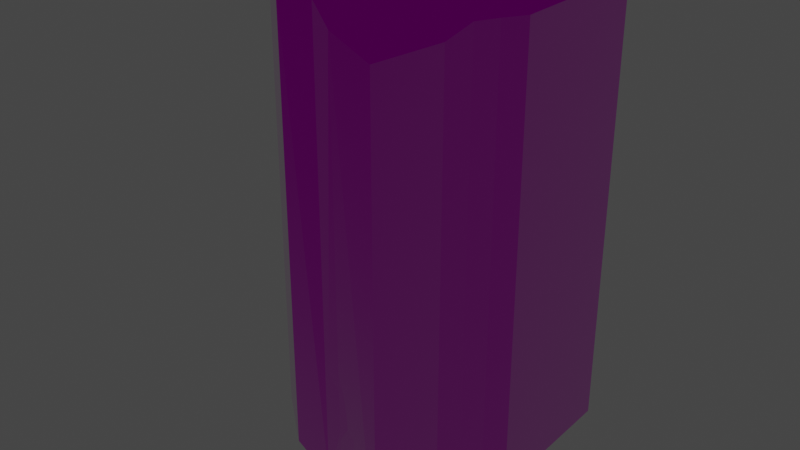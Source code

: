# Source: TrapFloorS03.blend  (saved by Blender 3.1.7; exported with 4.5.12 LTS)
import bpy
from mathutils import Matrix  # noqa: F401  (used for matrix-valued properties, if any)

bpy.ops.wm.read_factory_settings(use_empty=True)
scene = bpy.context.scene
scene.name = 'Scene'

# ---- images (referenced by path relative to the original .blend; pixels are not part of the script)
import os
ASSET_DIR = os.environ.get("B2B_ASSET_DIR", "")  # directory of the original .blend (textures are referenced by path, not embedded)
HERE = os.path.dirname(os.path.abspath(__file__))  # packed textures are extracted next to this script under _unpacked/

def load_image(name, relpath, width, height, colorspace="sRGB"):
    """Load a texture the original file referenced (path relative to the .blend, or extracted next to this script)."""
    p = next((c for c in (os.path.join(HERE, relpath), os.path.join(ASSET_DIR, relpath)) if relpath and os.path.exists(c)), "")
    if p:
        img = bpy.data.images.load(p, check_existing=True)
        img.name = name
    else:  # same state as the original file: an image datablock whose file is absent (Cycles renders it pink)
        img = bpy.data.images.new(name, width, height)
        img.source = "FILE"
        img.filepath = "//" + (relpath or name)
    img.colorspace_settings.name = colorspace
    return img
img_t_env_nature_volcanicrock_01_bc_dds = load_image('T_ENV_NATURE_VolcanicRock_01_BC.dds', 'T_ENV_NATURE_VolcanicRock_01_BC.dds', 1024, 1024, 'sRGB')
img_t_env_nature_rockwall_01_n_dds = load_image('T_ENV_NATURE_RockWall_01_N.dds', 'T_ENV_NATURE_RockWall_01_N.dds', 1024, 1024, 'Non-Color')
img_t_env_nature_rockwall_01_mrad_dds = load_image('T_ENV_NATURE_RockWall_01_MRAD.dds', 'T_ENV_NATURE_RockWall_01_MRAD.dds', 1024, 1024, 'sRGB')

# ---- materials (node trees are filled in below, after node groups)
mat_mi_env_nature_cave_cavefloor_paintable = bpy.data.materials.new('MI_ENV_NATURE_Cave_CaveFloor_Paintable')
mat_mi_env_nature_cave_cavefloor_paintable.use_transparent_shadow = False

# ---- material node trees
mat_mi_env_nature_cave_cavefloor_paintable.use_nodes = True; mat_mi_env_nature_cave_cavefloor_paintable.node_tree.nodes.clear()
_N = mat_mi_env_nature_cave_cavefloor_paintable.node_tree.nodes; _L = mat_mi_env_nature_cave_cavefloor_paintable.node_tree.links
n0 = _N.new('ShaderNodeBsdfPrincipled'); n0.name = 'Principled BSDF'; n0.location = (10, 300)
n0.distribution = 'GGX'
n0.subsurface_method = 'RANDOM_WALK_SKIN'
n0.inputs[3].default_value = 1.45
n0.inputs[27].default_value = (0.0, 0.0, 0.0, 1.0)
n0.inputs[28].default_value = 1.0
n1 = _N.new('ShaderNodeOutputMaterial'); n1.name = 'Material Output'; n1.location = (300, 300)
n2 = _N.new('ShaderNodeTexImage'); n2.name = 'Image Texture'; n2.location = (-280, 280)
n2.image = img_t_env_nature_volcanicrock_01_bc_dds
n3 = _N.new('ShaderNodeSeparateColor'); n3.name = 'Separate RGB'; n3.location = (-282, -38)
n4 = _N.new('ShaderNodeNormalMap'); n4.name = 'Normal Map'; n4.location = (-297, -192)
n5 = _N.new('ShaderNodeTexImage'); n5.name = 'Image Texture.002'; n5.location = (-647, -152)
n5.image = img_t_env_nature_rockwall_01_n_dds
n6 = _N.new('ShaderNodeTexImage'); n6.name = 'Image Texture.001'; n6.location = (-681, 144)
n6.image = img_t_env_nature_rockwall_01_mrad_dds
_L.new(n0.outputs[0], n1.inputs[0])
_L.new(n2.outputs[0], n0.inputs[0])
_L.new(n3.outputs[0], n0.inputs[1])
_L.new(n3.outputs[1], n0.inputs[2])
_L.new(n4.outputs[0], n0.inputs[5])
_L.new(n5.outputs[0], n4.inputs[1])
_L.new(n6.outputs[0], n3.inputs[0])
n1.is_active_output = True

# ---- world
world_world = bpy.data.worlds.new('World'); scene.world = world_world
world_world.use_nodes = True; world_world.node_tree.nodes.clear()
_N = world_world.node_tree.nodes; _L = world_world.node_tree.links
n0 = _N.new('ShaderNodeOutputWorld'); n0.name = 'World Output'; n0.location = (300, 300)
n1 = _N.new('ShaderNodeBackground'); n1.name = 'Background'; n1.location = (10, 300)
n1.inputs[0].default_value = (0.05088, 0.05088, 0.05088, 1.0)
_L.new(n1.outputs[0], n0.inputs[0])
n0.is_active_output = True
world_world.color = (0.05088, 0.05088, 0.05088)
world_world.use_sun_shadow = False
world_world.sun_shadow_jitter_overblur = 0.0

# ---- meshes
me_sm_env_nature_cave_floor_trap_02_md = bpy.data.meshes.new('SM_ENV_NATURE_Cave_Floor_Trap_02.md')
me_sm_env_nature_cave_floor_trap_02_md.from_pydata([(-0.17, -0.3442, 0.9388), (-0.3842, -0.167, -0.8345), (-0.17, -0.3442, -0.8345), (-0.3842, -0.167, 0.9645), (-0.2865, 0.23, 0.9477), (-0.2865, 0.23, -0.8345), (-0.3012, 0.108, -0.8345), (-0.3012, 0.108, 0.9477), (-0.3358, -0.06246, -0.8345), (-0.3358, -0.06246, 0.9616), (-0.3842, -0.167, -0.8345), (-0.3842, -0.167, 0.9645), (0.5072, -0.6692, 0.919), (0.5072, -0.6692, -0.8345), (0.5466, -0.4023, -0.8345), (0.5466, -0.4023, 0.922), (0.5422, -0.2641, -0.8345), (0.5422, -0.2641, 0.9474), (0.5585, -0.1536, 0.9358), (0.5585, -0.1536, -0.8345), (0.5972, -0.06, 0.9306), (0.5972, -0.06, -0.8345), (0.5925, 0.219, 0.9306), (0.5918, 0.2644, -0.8345), (0.5872, 0.5372, 0.9217), (0.5872, 0.5372, -0.8345), (0.5872, 0.5372, 0.9217), (0.5872, 0.5372, -0.8345), (0.3386, 0.4872, -0.8345), (0.3386, 0.4872, 0.9217), (0.1262, 0.4831, -0.8345), (0.1262, 0.4831, 0.9247), (-0.1072, 0.5172, -0.8345), (-0.1072, 0.5172, 0.9504), (-0.3842, -0.167, 0.9645), (-0.17, -0.3442, 0.9388), (-0.3194, -0.1523, 0.985), (-0.1437, -0.2977, 1.0), (0.06851, -0.428, 0.9645), (0.08866, -0.3794, 0.985), (0.2093, -0.4373, 0.9765), (0.1848, -0.4838, 0.9049), (0.4665, -0.5851, 0.985), (0.5072, -0.6692, 0.919), (0.5072, -0.6692, 0.919), (0.5466, -0.4023, 0.922), (0.4665, -0.5851, 0.985), (0.4939, -0.3992, 1.0), (0.5422, -0.2641, 0.9474), (0.4895, -0.2611, 0.9915), (0.5585, -0.1536, 0.9358), (0.5075, -0.1396, 0.985), (0.5444, -0.05, 0.9915), (0.5972, -0.06, 0.9306), (0.5925, 0.219, 0.9306), (0.54, 0.2136, 0.985), (0.5357, 0.4732, 0.985), (0.5872, 0.5372, 0.9217), (0.5872, 0.5372, 0.9217), (0.3386, 0.4872, 0.9217), (0.5357, 0.4732, 0.985), (0.3443, 0.4347, 0.985), (0.1262, 0.4831, 0.9247), (0.1228, 0.4305, 1.0), (-0.07324, 0.4591, 0.9915), (-0.1072, 0.5172, 0.9504), (-0.1072, 0.5172, 0.9504), (-0.1448, 0.4197, 0.9388), (-0.07324, 0.4591, 0.9915), (-0.09721, 0.3969, 0.9765), (-0.2025, 0.3203, 0.9616), (-0.16, 0.2888, 1.0), (-0.2363, 0.2067, 0.9915), (-0.2865, 0.23, 0.9477), (-0.3012, 0.108, 0.9477), (-0.2492, 0.09959, 1.0), (-0.3358, -0.06246, 0.9616), (-0.2855, -0.07896, 0.9765), (-0.3194, -0.1523, 0.985), (-0.3842, -0.167, 0.9645), (0.06851, -0.428, -0.8345), (0.06851, -0.428, 0.9645), (0.1848, -0.4838, 0.9049), (0.1848, -0.4838, -0.8345), (0.5072, -0.6692, -0.8345), (0.5072, -0.6692, 0.919), (-0.1072, 0.5172, -0.8345), (-0.1448, 0.4197, 0.9388), (-0.1072, 0.5172, 0.9504), (-0.1448, 0.4197, -0.8345), (-0.2025, 0.3203, -0.8345), (-0.2025, 0.3203, 0.9616), (-0.2865, 0.23, 0.9477), (-0.2865, 0.23, -0.8345), (-0.1437, -0.2977, 1.0), (-0.2855, -0.07896, 0.9765), (-0.3194, -0.1523, 0.985), (-0.01484, -0.1013, 1.0), (-0.2492, 0.09959, 1.0), (0.08866, -0.3794, 0.985), (-0.0009714, 0.0884, 0.9765), (-0.2363, 0.2067, 0.9915), (-0.16, 0.2888, 1.0), (0.347, -0.2153, 0.9915), (0.2093, -0.4373, 0.9765), (0.3102, -0.06765, 0.985), (0.4665, -0.5851, 0.985), (0.4939, -0.3992, 1.0), (0.4895, -0.2611, 0.9915), (0.5075, -0.1396, 0.985), (0.06027, 0.1885, 1.0), (-0.09721, 0.3969, 0.9765), (0.3791, 0.03742, 0.985), (0.5444, -0.05, 0.9915), (0.54, 0.2136, 0.985), (0.1203, 0.2865, 0.9915), (-0.07324, 0.4591, 0.9915), (0.1228, 0.4305, 1.0), (0.3313, 0.3026, 0.9765), (0.5357, 0.4732, 0.985), (0.3443, 0.4347, 0.985)], [], [(0, 1, 2), (1, 0, 3), (4, 5, 6), (6, 7, 4), (7, 6, 8), (8, 9, 7), (9, 8, 10), (10, 11, 9), (12, 13, 14), (14, 15, 12), (15, 14, 16), (16, 17, 15), (16, 18, 17), (18, 16, 19), (19, 20, 18), (20, 19, 21), (21, 22, 20), (22, 21, 23), (23, 24, 22), (24, 23, 25), (26, 27, 28), (28, 29, 26), (29, 28, 30), (30, 31, 29), (31, 30, 32), (32, 33, 31), (34, 35, 36), (36, 35, 37), (37, 35, 38), (39, 37, 38), (38, 40, 39), (40, 38, 41), (41, 42, 40), (42, 41, 43), (44, 45, 46), (47, 46, 45), (45, 48, 47), (49, 47, 48), (50, 49, 48), (51, 49, 50), (50, 52, 51), (52, 50, 53), (53, 54, 52), (55, 52, 54), (54, 56, 55), (56, 54, 57), (58, 59, 60), (61, 60, 59), (59, 62, 61), (63, 61, 62), (62, 64, 63), (64, 62, 65), (66, 67, 68), (69, 68, 67), (67, 70, 69), (71, 69, 70), (70, 72, 71), (72, 70, 73), (73, 74, 72), (72, 74, 75), (74, 76, 75), (75, 76, 77), (76, 78, 77), (78, 76, 79), (0, 2, 80), (80, 81, 0), (80, 82, 81), (82, 80, 83), (82, 83, 84), (84, 85, 82), (86, 87, 88), (87, 86, 89), (87, 89, 90), (90, 91, 87), (90, 92, 91), (92, 90, 93), (94, 95, 96), (95, 94, 97), (97, 98, 95), (99, 97, 94), (98, 97, 100), (101, 98, 100), (100, 102, 101), (99, 103, 97), (104, 103, 99), (105, 100, 97), (97, 103, 105), (106, 107, 104), (107, 103, 104), (107, 108, 103), (108, 109, 103), (103, 109, 105), (102, 100, 110), (105, 110, 100), (110, 111, 102), (105, 109, 112), (110, 105, 112), (113, 112, 109), (113, 114, 112), (111, 110, 115), (112, 115, 110), (115, 116, 111), (116, 115, 117), (118, 112, 114), (115, 112, 118), (118, 117, 115), (119, 118, 114), (117, 118, 120), (118, 119, 120)])
_uv = me_sm_env_nature_cave_floor_trap_02_md.uv_layers.new(name='UV_SINGLE')
_uv.uv.foreach_set('vector', [0.00975, 0.002441, 0.05887, 0.4961, 0.00975, 0.4961, 0.05887, 0.4961, 0.00975, 0.002441, 0.05887, 0.002441, 0.1689, 0.002441, 0.1689, 0.4961, 0.135, 0.4961, 0.135, 0.4961, 0.135, 0.002441, 0.1689, 0.002441, 0.135, 0.002441, 0.135, 0.4961, 0.08783, 0.4961, 0.08783, 0.4961, 0.08783, 0.002441, 0.135, 0.002441, 0.08783, 0.002441, 0.08783, 0.4961, 0.05887, 0.4961, 0.05887, 0.4961, 0.05887, 0.002441, 0.08783, 0.002441, 0.4482, 0.4966, 0.4482, 0.002441, 0.522, 0.002441, 0.522, 0.002441, 0.522, 0.4966, 0.4482, 0.4966, 0.522, 0.4966, 0.522, 0.002441, 0.5605, 0.002441, 0.5605, 0.002441, 0.5605, 0.4966, 0.522, 0.4966, 0.5605, 0.002441, 0.5908, 0.4966, 0.5605, 0.4966, 0.5908, 0.4966, 0.5605, 0.002441, 0.5908, 0.002441, 0.5908, 0.002441, 0.6172, 0.4966, 0.5908, 0.4966, 0.6172, 0.4966, 0.5908, 0.002441, 0.6172, 0.002441, 0.6172, 0.002441, 0.6943, 0.4966, 0.6172, 0.4966, 0.6943, 0.4966, 0.6172, 0.002441, 0.707, 0.002441, 0.707, 0.002441, 0.7827, 0.4966, 0.6943, 0.4966, 0.7827, 0.4966, 0.707, 0.002441, 0.7827, 0.002441, 0.4436, 0.5042, 0.4436, 0.998, 0.3748, 0.998, 0.3748, 0.998, 0.3748, 0.5042, 0.4436, 0.5042, 0.3748, 0.5042, 0.3748, 0.998, 0.3159, 0.998, 0.3159, 0.998, 0.3159, 0.5042, 0.3748, 0.5042, 0.3159, 0.5042, 0.3159, 0.998, 0.2512, 0.998, 0.2512, 0.998, 0.2512, 0.5042, 0.3159, 0.5042, 0.218, 0.8009, 0.2563, 0.7693, 0.2296, 0.8036, 0.2296, 0.8036, 0.2563, 0.7693, 0.261, 0.7776, 0.261, 0.7776, 0.2563, 0.7693, 0.2988, 0.7543, 0.3025, 0.7629, 0.261, 0.7776, 0.2988, 0.7543, 0.2988, 0.7543, 0.324, 0.7526, 0.3025, 0.7629, 0.324, 0.7526, 0.2988, 0.7543, 0.3198, 0.7444, 0.3198, 0.7444, 0.3701, 0.7263, 0.324, 0.7526, 0.3701, 0.7263, 0.3198, 0.7444, 0.3774, 0.7112, 0.3774, 0.7112, 0.3845, 0.7589, 0.3701, 0.7263, 0.375, 0.7594, 0.3701, 0.7263, 0.3845, 0.7589, 0.3845, 0.7589, 0.3835, 0.7836, 0.375, 0.7594, 0.3743, 0.7841, 0.375, 0.7594, 0.3835, 0.7836, 0.3865, 0.8033, 0.3743, 0.7841, 0.3835, 0.7836, 0.3774, 0.8059, 0.3743, 0.7841, 0.3865, 0.8033, 0.3865, 0.8033, 0.384, 0.8219, 0.3774, 0.8059, 0.384, 0.8219, 0.3865, 0.8033, 0.3936, 0.8201, 0.3936, 0.8201, 0.3926, 0.87, 0.384, 0.8219, 0.3833, 0.869, 0.384, 0.8219, 0.3926, 0.87, 0.3926, 0.87, 0.3826, 0.9154, 0.3833, 0.869, 0.3826, 0.9154, 0.3926, 0.87, 0.3916, 0.9269, 0.3916, 0.9269, 0.3472, 0.9179, 0.3826, 0.9154, 0.3481, 0.9086, 0.3826, 0.9154, 0.3472, 0.9179, 0.3472, 0.9179, 0.3093, 0.9172, 0.3481, 0.9086, 0.3086, 0.9078, 0.3481, 0.9086, 0.3093, 0.9172, 0.3093, 0.9172, 0.2734, 0.9129, 0.3086, 0.9078, 0.2734, 0.9129, 0.3093, 0.9172, 0.2676, 0.9233, 0.2676, 0.9233, 0.2607, 0.9059, 0.2734, 0.9129, 0.2693, 0.9018, 0.2734, 0.9129, 0.2607, 0.9059, 0.2607, 0.9059, 0.2505, 0.8881, 0.2693, 0.9018, 0.2581, 0.8824, 0.2693, 0.9018, 0.2505, 0.8881, 0.2505, 0.8881, 0.2444, 0.8678, 0.2581, 0.8824, 0.2444, 0.8678, 0.2505, 0.8881, 0.2355, 0.8719, 0.2355, 0.8719, 0.2328, 0.8501, 0.2444, 0.8678, 0.2444, 0.8678, 0.2328, 0.8501, 0.2422, 0.8486, 0.2328, 0.8501, 0.2267, 0.8197, 0.2422, 0.8486, 0.2422, 0.8486, 0.2267, 0.8197, 0.2356, 0.8167, 0.2267, 0.8197, 0.2296, 0.8036, 0.2356, 0.8167, 0.2296, 0.8036, 0.2267, 0.8197, 0.218, 0.8009, 0.2546, 0.4966, 0.2546, 0.00293, 0.3208, 0.00293, 0.3208, 0.00293, 0.3208, 0.4966, 0.2546, 0.4966, 0.3208, 0.00293, 0.353, 0.4966, 0.3208, 0.4966, 0.353, 0.4966, 0.3208, 0.00293, 0.353, 0.00293, 0.353, 0.4966, 0.353, 0.00293, 0.4424, 0.00293, 0.4424, 0.00293, 0.4424, 0.4966, 0.353, 0.4966, 0.2485, 0.4961, 0.2216, 0.002441, 0.2485, 0.002441, 0.2216, 0.002441, 0.2485, 0.4961, 0.2216, 0.4961, 0.2216, 0.002441, 0.2216, 0.4961, 0.194, 0.4961, 0.194, 0.4961, 0.194, 0.002441, 0.2216, 0.002441, 0.194, 0.4961, 0.1689, 0.002441, 0.194, 0.002441, 0.1689, 0.002441, 0.194, 0.4961, 0.1689, 0.4961, 0.261, 0.7776, 0.2356, 0.8167, 0.2296, 0.8036, 0.2356, 0.8167, 0.261, 0.7776, 0.2839, 0.8127, 0.2839, 0.8127, 0.2422, 0.8486, 0.2356, 0.8167, 0.3025, 0.7629, 0.2839, 0.8127, 0.261, 0.7776, 0.2422, 0.8486, 0.2839, 0.8127, 0.2864, 0.8467, 0.2444, 0.8678, 0.2422, 0.8486, 0.2864, 0.8467, 0.2864, 0.8467, 0.2581, 0.8824, 0.2444, 0.8678, 0.3025, 0.7629, 0.3486, 0.7924, 0.2839, 0.8127, 0.324, 0.7526, 0.3486, 0.7924, 0.3025, 0.7629, 0.342, 0.8187, 0.2864, 0.8467, 0.2839, 0.8127, 0.2839, 0.8127, 0.3486, 0.7924, 0.342, 0.8187, 0.3701, 0.7263, 0.375, 0.7594, 0.324, 0.7526, 0.375, 0.7594, 0.3486, 0.7924, 0.324, 0.7526, 0.375, 0.7594, 0.3743, 0.7841, 0.3486, 0.7924, 0.3743, 0.7841, 0.3774, 0.8059, 0.3486, 0.7924, 0.3486, 0.7924, 0.3774, 0.8059, 0.342, 0.8187, 0.2581, 0.8824, 0.2864, 0.8467, 0.2974, 0.8645, 0.342, 0.8187, 0.2974, 0.8645, 0.2864, 0.8467, 0.2974, 0.8645, 0.2693, 0.9018, 0.2581, 0.8824, 0.342, 0.8187, 0.3774, 0.8059, 0.3545, 0.8375, 0.2974, 0.8645, 0.342, 0.8187, 0.3545, 0.8375, 0.384, 0.8219, 0.3545, 0.8375, 0.3774, 0.8059, 0.384, 0.8219, 0.3833, 0.869, 0.3545, 0.8375, 0.2693, 0.9018, 0.2974, 0.8645, 0.3081, 0.882, 0.3545, 0.8375, 0.3081, 0.882, 0.2974, 0.8645, 0.3081, 0.882, 0.2734, 0.9129, 0.2693, 0.9018, 0.2734, 0.9129, 0.3081, 0.882, 0.3086, 0.9078, 0.3459, 0.8849, 0.3545, 0.8375, 0.3833, 0.869, 0.3081, 0.882, 0.3545, 0.8375, 0.3459, 0.8849, 0.3459, 0.8849, 0.3086, 0.9078, 0.3081, 0.882, 0.3826, 0.9154, 0.3459, 0.8849, 0.3833, 0.869, 0.3086, 0.9078, 0.3459, 0.8849, 0.3481, 0.9086, 0.3459, 0.8849, 0.3826, 0.9154, 0.3481, 0.9086])
_uv.active_render = True
_uv = me_sm_env_nature_cave_floor_trap_02_md.uv_layers.new(name='EXTRAUVS0')
_uv.uv.foreach_set('vector', [0.02547, 0.03174, 0.06909, 0.4707, 0.02547, 0.4707, 0.06909, 0.4707, 0.02547, 0.03174, 0.06909, 0.03174, 0.1669, 0.03174, 0.1669, 0.4707, 0.1368, 0.4707, 0.1368, 0.4707, 0.1368, 0.03174, 0.1669, 0.03174, 0.1368, 0.03174, 0.1368, 0.4707, 0.09485, 0.4707, 0.09485, 0.4707, 0.09485, 0.03174, 0.1368, 0.03174, 0.09485, 0.03174, 0.09485, 0.4707, 0.06909, 0.4707, 0.06909, 0.4707, 0.06909, 0.03174, 0.09485, 0.03174, 0.5239, 0.4692, 0.5239, 0.03027, 0.5898, 0.03027, 0.5898, 0.03027, 0.5898, 0.4692, 0.5239, 0.4692, 0.5898, 0.4692, 0.5898, 0.03027, 0.6235, 0.03027, 0.6235, 0.03027, 0.6235, 0.4692, 0.5898, 0.4692, 0.6235, 0.03027, 0.6509, 0.4692, 0.6235, 0.4692, 0.6509, 0.4692, 0.6235, 0.03027, 0.6509, 0.03027, 0.6509, 0.03027, 0.6738, 0.4692, 0.6509, 0.4692, 0.6738, 0.4692, 0.6509, 0.03027, 0.6738, 0.03027, 0.6738, 0.03027, 0.7427, 0.4692, 0.6738, 0.4692, 0.7427, 0.4692, 0.6738, 0.03027, 0.7539, 0.03027, 0.7539, 0.03027, 0.8213, 0.4692, 0.7427, 0.4692, 0.8213, 0.4692, 0.7539, 0.03027, 0.8213, 0.03027, 0.4648, 0.531, 0.4648, 0.9699, 0.4036, 0.9699, 0.4036, 0.9699, 0.4036, 0.531, 0.4648, 0.531, 0.4036, 0.531, 0.4036, 0.9699, 0.3513, 0.9699, 0.3513, 0.9699, 0.3513, 0.531, 0.4036, 0.531, 0.3513, 0.531, 0.3513, 0.9699, 0.2937, 0.9699, 0.2937, 0.9699, 0.2937, 0.531, 0.3513, 0.531, 0.5239, 0.6104, 0.5581, 0.582, 0.5342, 0.6125, 0.5342, 0.6125, 0.5581, 0.582, 0.562, 0.5896, 0.562, 0.5896, 0.5581, 0.582, 0.5957, 0.5688, 0.5991, 0.5764, 0.562, 0.5896, 0.5957, 0.5688, 0.5957, 0.5688, 0.6182, 0.5674, 0.5991, 0.5764, 0.6182, 0.5674, 0.5957, 0.5688, 0.6143, 0.5598, 0.6143, 0.5598, 0.6592, 0.5439, 0.6182, 0.5674, 0.6592, 0.5439, 0.6143, 0.5598, 0.6655, 0.5305, 0.6655, 0.5305, 0.6719, 0.573, 0.6592, 0.5439, 0.6636, 0.5735, 0.6592, 0.5439, 0.6719, 0.573, 0.6719, 0.573, 0.6709, 0.595, 0.6636, 0.5735, 0.6626, 0.5952, 0.6636, 0.5735, 0.6709, 0.595, 0.6738, 0.6123, 0.6626, 0.5952, 0.6709, 0.595, 0.6655, 0.6147, 0.6626, 0.5952, 0.6738, 0.6123, 0.6738, 0.6123, 0.6714, 0.6289, 0.6655, 0.6147, 0.6714, 0.6289, 0.6738, 0.6123, 0.6797, 0.6272, 0.6797, 0.6272, 0.6792, 0.6716, 0.6714, 0.6289, 0.6709, 0.6707, 0.6714, 0.6289, 0.6792, 0.6716, 0.6792, 0.6716, 0.6699, 0.7119, 0.6709, 0.6707, 0.6699, 0.7119, 0.6792, 0.6716, 0.6782, 0.7222, 0.6782, 0.7222, 0.6387, 0.7144, 0.6699, 0.7119, 0.6396, 0.7058, 0.6699, 0.7119, 0.6387, 0.7144, 0.6387, 0.7144, 0.605, 0.7136, 0.6396, 0.7058, 0.6045, 0.7053, 0.6396, 0.7058, 0.605, 0.7136, 0.605, 0.7136, 0.5732, 0.7097, 0.6045, 0.7053, 0.5732, 0.7097, 0.605, 0.7136, 0.5679, 0.719, 0.5679, 0.719, 0.562, 0.7036, 0.5732, 0.7097, 0.5693, 0.7, 0.5732, 0.7097, 0.562, 0.7036, 0.562, 0.7036, 0.5527, 0.6877, 0.5693, 0.7, 0.5596, 0.6826, 0.5693, 0.7, 0.5527, 0.6877, 0.5527, 0.6877, 0.5474, 0.6697, 0.5596, 0.6826, 0.5474, 0.6697, 0.5527, 0.6877, 0.5396, 0.6733, 0.5396, 0.6733, 0.5371, 0.6541, 0.5474, 0.6697, 0.5474, 0.6697, 0.5371, 0.6541, 0.5454, 0.6526, 0.5371, 0.6541, 0.5317, 0.627, 0.5454, 0.6526, 0.5454, 0.6526, 0.5317, 0.627, 0.5396, 0.6243, 0.5317, 0.627, 0.5342, 0.6125, 0.5396, 0.6243, 0.5342, 0.6125, 0.5317, 0.627, 0.5239, 0.6104, 0.2974, 0.4692, 0.2974, 0.03027, 0.3562, 0.03027, 0.3562, 0.03027, 0.3562, 0.4692, 0.2974, 0.4692, 0.3562, 0.03027, 0.3848, 0.4692, 0.3562, 0.4692, 0.3848, 0.4692, 0.3562, 0.03027, 0.3848, 0.03027, 0.3848, 0.4692, 0.3848, 0.03027, 0.4641, 0.03027, 0.4641, 0.03027, 0.4641, 0.4692, 0.3848, 0.4692, 0.2375, 0.4707, 0.2136, 0.03174, 0.2375, 0.03174, 0.2136, 0.03174, 0.2375, 0.4707, 0.2136, 0.4707, 0.2136, 0.03174, 0.2136, 0.4707, 0.1891, 0.4707, 0.1891, 0.4707, 0.1891, 0.03174, 0.2136, 0.03174, 0.1891, 0.4707, 0.1669, 0.03174, 0.1891, 0.03174, 0.1669, 0.03174, 0.1891, 0.4707, 0.1669, 0.4707, 0.562, 0.5896, 0.5396, 0.6243, 0.5342, 0.6125, 0.5396, 0.6243, 0.562, 0.5896, 0.5825, 0.6208, 0.5825, 0.6208, 0.5454, 0.6526, 0.5396, 0.6243, 0.5991, 0.5764, 0.5825, 0.6208, 0.562, 0.5896, 0.5454, 0.6526, 0.5825, 0.6208, 0.585, 0.6509, 0.5474, 0.6697, 0.5454, 0.6526, 0.585, 0.6509, 0.585, 0.6509, 0.5596, 0.6826, 0.5474, 0.6697, 0.5991, 0.5764, 0.6401, 0.6025, 0.5825, 0.6208, 0.6182, 0.5674, 0.6401, 0.6025, 0.5991, 0.5764, 0.6343, 0.626, 0.585, 0.6509, 0.5825, 0.6208, 0.5825, 0.6208, 0.6401, 0.6025, 0.6343, 0.626, 0.6592, 0.5439, 0.6636, 0.5735, 0.6182, 0.5674, 0.6636, 0.5735, 0.6401, 0.6025, 0.6182, 0.5674, 0.6636, 0.5735, 0.6626, 0.5952, 0.6401, 0.6025, 0.6626, 0.5952, 0.6655, 0.6147, 0.6401, 0.6025, 0.6401, 0.6025, 0.6655, 0.6147, 0.6343, 0.626, 0.5596, 0.6826, 0.585, 0.6509, 0.5947, 0.6667, 0.6343, 0.626, 0.5947, 0.6667, 0.585, 0.6509, 0.5947, 0.6667, 0.5693, 0.7, 0.5596, 0.6826, 0.6343, 0.626, 0.6655, 0.6147, 0.645, 0.6428, 0.5947, 0.6667, 0.6343, 0.626, 0.645, 0.6428, 0.6714, 0.6289, 0.645, 0.6428, 0.6655, 0.6147, 0.6714, 0.6289, 0.6709, 0.6707, 0.645, 0.6428, 0.5693, 0.7, 0.5947, 0.6667, 0.604, 0.6824, 0.645, 0.6428, 0.604, 0.6824, 0.5947, 0.6667, 0.604, 0.6824, 0.5732, 0.7097, 0.5693, 0.7, 0.5732, 0.7097, 0.604, 0.6824, 0.6045, 0.7053, 0.6377, 0.6848, 0.645, 0.6428, 0.6709, 0.6707, 0.604, 0.6824, 0.645, 0.6428, 0.6377, 0.6848, 0.6377, 0.6848, 0.6045, 0.7053, 0.604, 0.6824, 0.6699, 0.7119, 0.6377, 0.6848, 0.6709, 0.6707, 0.6045, 0.7053, 0.6377, 0.6848, 0.6396, 0.7058, 0.6377, 0.6848, 0.6699, 0.7119, 0.6396, 0.7058])
_ca = me_sm_env_nature_cave_floor_trap_02_md.color_attributes.new('PSKVTXCOL_0', 'BYTE_COLOR', 'CORNER')
_ca.data.foreach_set('color', [0.2307, 0.3663, 0.0, 1.0, 0.8228, 0.0, 0.0, 1.0, 0.7758, 0.0, 0.0, 1.0, 0.8228, 0.0, 0.0, 1.0, 0.2307, 0.3663, 0.0, 1.0, 0.2384, 0.624, 0.0, 1.0, 0.2918, 0.2502, 0.0, 1.0, 0.8228, 0.0, 0.0, 1.0, 0.8228, 0.0, 0.0, 1.0, 0.8228, 0.0, 0.0, 1.0, 0.2918, 0.2384, 0.0, 1.0, 0.2918, 0.2502, 0.0, 1.0, 0.2918, 0.2384, 0.0, 1.0, 0.8228, 0.0, 0.0, 1.0, 0.8228, 0.0, 0.0, 1.0, 0.8228, 0.0, 0.0, 1.0, 0.2918, 0.2789, 0.0, 1.0, 0.2918, 0.2384, 0.0, 1.0, 0.2918, 0.2789, 0.0, 1.0, 0.8228, 0.0, 0.0, 1.0, 0.8228, 0.0, 0.0, 1.0, 0.8228, 0.0, 0.0, 1.0, 0.2384, 0.2582, 0.0, 1.0, 0.2918, 0.2789, 0.0, 1.0, 0.2016, 0.0, 0.0, 1.0, 0.4179, 0.0, 0.0, 1.0, 0.1878, 0.0, 0.0, 1.0, 0.1878, 0.0, 0.0, 1.0, 0.2874, 0.0, 0.0, 1.0, 0.2016, 0.0, 0.0, 1.0, 0.2874, 0.0, 0.0, 1.0, 0.1878, 0.0, 0.0, 1.0, 0.3278, 0.0, 0.0, 1.0, 0.3278, 0.0, 0.0, 1.0, 0.2918, 0.0, 0.0, 1.0, 0.2874, 0.0, 0.0, 1.0, 0.3278, 0.0, 0.0, 1.0, 0.2918, 0.2016, 0.0, 1.0, 0.2918, 0.0, 0.0, 1.0, 0.2918, 0.2016, 0.0, 1.0, 0.3278, 0.0, 0.0, 1.0, 0.2874, 0.0, 0.0, 1.0, 0.2874, 0.0, 0.0, 1.0, 0.2582, 0.1095, 0.0, 1.0, 0.2918, 0.2016, 0.0, 1.0, 0.2582, 0.1095, 0.0, 1.0, 0.2874, 0.0, 0.0, 1.0, 0.2195, 0.0, 0.0, 1.0, 0.2195, 0.0, 0.0, 1.0, 0.162, 0.0, 0.0, 1.0, 0.2582, 0.1095, 0.0, 1.0, 0.162, 0.0, 0.0, 1.0, 0.2195, 0.0, 0.0, 1.0, 0.1878, 0.0, 0.0, 1.0, 0.1878, 0.0, 0.0, 1.0, 0.1878, 0.0, 0.0, 1.0, 0.162, 0.0, 0.0, 1.0, 0.1878, 0.0, 0.0, 1.0, 0.1878, 0.0, 0.0, 1.0, 0.1878, 0.0, 0.0, 1.0, 0.1878, 0.0, 0.0, 1.0, 0.1878, 0.0, 0.0, 1.0, 0.1878, 0.0, 0.0, 1.0, 0.1878, 0.0, 0.0, 1.0, 0.2918, 0.0, 0.0, 1.0, 0.1878, 0.0, 0.0, 1.0, 0.2918, 0.0, 0.0, 1.0, 0.1878, 0.0, 0.0, 1.0, 0.4072, 0.0, 0.0, 1.0, 0.4072, 0.0, 0.0, 1.0, 0.2918, 0.0, 0.0, 1.0, 0.2918, 0.0, 0.0, 1.0, 0.2918, 0.0, 0.0, 1.0, 0.4072, 0.0, 0.0, 1.0, 0.5906, 0.0, 0.0, 1.0, 0.5906, 0.0, 0.0, 1.0, 0.2918, 0.0, 0.0, 1.0, 0.2918, 0.0, 0.0, 1.0, 0.2384, 0.624, 0.0, 1.0, 0.2307, 0.3663, 0.0, 1.0, 0.2502, 0.4735, 0.0, 1.0, 0.2502, 0.4735, 0.0, 1.0, 0.2307, 0.3663, 0.0, 1.0, 0.2232, 0.3372, 0.0, 1.0, 0.2232, 0.3372, 0.0, 1.0, 0.2307, 0.3663, 0.0, 1.0, 0.2122, 0.4287, 0.0, 1.0, 0.2502, 0.4851, 0.0, 1.0, 0.2232, 0.3372, 0.0, 1.0, 0.2122, 0.4287, 0.0, 1.0, 0.2122, 0.4287, 0.0, 1.0, 0.2384, 0.5972, 0.0, 1.0, 0.2502, 0.4851, 0.0, 1.0, 0.2384, 0.5972, 0.0, 1.0, 0.2122, 0.4287, 0.0, 1.0, 0.2016, 0.5029, 0.0, 1.0, 0.2016, 0.5029, 0.0, 1.0, 0.2016, 0.5089, 0.0, 1.0, 0.2384, 0.5972, 0.0, 1.0, 0.2016, 0.5089, 0.0, 1.0, 0.2016, 0.5029, 0.0, 1.0, 0.2016, 0.4678, 0.0, 1.0, 0.2016, 0.4678, 0.0, 1.0, 0.2874, 0.4452, 0.0, 1.0, 0.2016, 0.5089, 0.0, 1.0, 0.2874, 0.3005, 0.0, 1.0, 0.2016, 0.5089, 0.0, 1.0, 0.2874, 0.4452, 0.0, 1.0, 0.2874, 0.4452, 0.0, 1.0, 0.2918, 0.2747, 0.0, 1.0, 0.2874, 0.3005, 0.0, 1.0, 0.2918, 0.4179, 0.0, 1.0, 0.2874, 0.3005, 0.0, 1.0, 0.2918, 0.2747, 0.0, 1.0, 0.2918, 0.3916, 0.0, 1.0, 0.2918, 0.4179, 0.0, 1.0, 0.2918, 0.2747, 0.0, 1.0, 0.2918, 0.4452, 0.0, 1.0, 0.2918, 0.4179, 0.0, 1.0, 0.2918, 0.3916, 0.0, 1.0, 0.2918, 0.3916, 0.0, 1.0, 0.2918, 0.1878, 0.0, 1.0, 0.2918, 0.4452, 0.0, 1.0, 0.2918, 0.1878, 0.0, 1.0, 0.2918, 0.3916, 0.0, 1.0, 0.2582, 0.1651, 0.0, 1.0, 0.2582, 0.1651, 0.0, 1.0, 0.162, 0.09084, 0.0, 1.0, 0.2918, 0.1878, 0.0, 1.0, 0.162, 0.1946, 0.0, 1.0, 0.2918, 0.1878, 0.0, 1.0, 0.162, 0.09084, 0.0, 1.0, 0.162, 0.09084, 0.0, 1.0, 0.162, 0.6584, 0.0, 1.0, 0.162, 0.1946, 0.0, 1.0, 0.162, 0.6584, 0.0, 1.0, 0.162, 0.09084, 0.0, 1.0, 0.1878, 0.1384, 0.0, 1.0, 0.1878, 0.1384, 0.0, 1.0, 0.2918, 0.5906, 0.0, 1.0, 0.162, 0.6584, 0.0, 1.0, 0.2918, 0.5149, 0.0, 1.0, 0.162, 0.6584, 0.0, 1.0, 0.2918, 0.5906, 0.0, 1.0, 0.2918, 0.5906, 0.0, 1.0, 0.2918, 0.5457, 0.0, 1.0, 0.2918, 0.5149, 0.0, 1.0, 0.2918, 0.3712, 0.0, 1.0, 0.2918, 0.5149, 0.0, 1.0, 0.2918, 0.5457, 0.0, 1.0, 0.2918, 0.5457, 0.0, 1.0, 0.2918, 0.7758, 0.0, 1.0, 0.2918, 0.3712, 0.0, 1.0, 0.2918, 0.7758, 0.0, 1.0, 0.2918, 0.5457, 0.0, 1.0, 0.2918, 0.5271, 0.0, 1.0, 0.2918, 0.5271, 0.0, 1.0, 0.2918, 0.5583, 0.0, 1.0, 0.2918, 0.7758, 0.0, 1.0, 0.2918, 0.5395, 0.0, 1.0, 0.2918, 0.7758, 0.0, 1.0, 0.2918, 0.5583, 0.0, 1.0, 0.2918, 0.5583, 0.0, 1.0, 0.2918, 0.5089, 0.0, 1.0, 0.2918, 0.5395, 0.0, 1.0, 0.2918, 0.4179, 0.0, 1.0, 0.2918, 0.5395, 0.0, 1.0, 0.2918, 0.5089, 0.0, 1.0, 0.2918, 0.5089, 0.0, 1.0, 0.2918, 0.4851, 0.0, 1.0, 0.2918, 0.4179, 0.0, 1.0, 0.2918, 0.4851, 0.0, 1.0, 0.2918, 0.5089, 0.0, 1.0, 0.2918, 0.5972, 0.0, 1.0, 0.2918, 0.5972, 0.0, 1.0, 0.2918, 0.6038, 0.0, 1.0, 0.2918, 0.4851, 0.0, 1.0, 0.2918, 0.4851, 0.0, 1.0, 0.2918, 0.6038, 0.0, 1.0, 0.2918, 0.5395, 0.0, 1.0, 0.2918, 0.6038, 0.0, 1.0, 0.2918, 0.4678, 0.0, 1.0, 0.2918, 0.5395, 0.0, 1.0, 0.2918, 0.5395, 0.0, 1.0, 0.2918, 0.4678, 0.0, 1.0, 0.2918, 0.3763, 0.0, 1.0, 0.2918, 0.4678, 0.0, 1.0, 0.2502, 0.4735, 0.0, 1.0, 0.2918, 0.3763, 0.0, 1.0, 0.2502, 0.4735, 0.0, 1.0, 0.2918, 0.4678, 0.0, 1.0, 0.2384, 0.624, 0.0, 1.0, 0.2307, 0.3663, 0.0, 1.0, 0.7758, 0.0, 0.0, 1.0, 0.5841, 0.0, 0.0, 1.0, 0.5841, 0.0, 0.0, 1.0, 0.2122, 0.4287, 0.0, 1.0, 0.2307, 0.3663, 0.0, 1.0, 0.5841, 0.0, 0.0, 1.0, 0.2016, 0.5029, 0.0, 1.0, 0.2122, 0.4287, 0.0, 1.0, 0.2016, 0.5029, 0.0, 1.0, 0.5841, 0.0, 0.0, 1.0, 0.402, 0.0, 0.0, 1.0, 0.2016, 0.5029, 0.0, 1.0, 0.402, 0.0, 0.0, 1.0, 0.4179, 0.0, 0.0, 1.0, 0.4179, 0.0, 0.0, 1.0, 0.2016, 0.4678, 0.0, 1.0, 0.2016, 0.5029, 0.0, 1.0, 0.5906, 0.0, 0.0, 1.0, 0.2918, 0.2705, 0.0, 1.0, 0.2918, 0.2462, 0.0, 1.0, 0.2918, 0.2705, 0.0, 1.0, 0.5906, 0.0, 0.0, 1.0, 0.6867, 0.0, 0.0, 1.0, 0.2918, 0.2705, 0.0, 1.0, 0.6867, 0.0, 0.0, 1.0, 0.8228, 0.0, 0.0, 1.0, 0.8228, 0.0, 0.0, 1.0, 0.2918, 0.2789, 0.0, 1.0, 0.2918, 0.2705, 0.0, 1.0, 0.8228, 0.0, 0.0, 1.0, 0.2918, 0.2502, 0.0, 1.0, 0.2918, 0.2789, 0.0, 1.0, 0.2918, 0.2502, 0.0, 1.0, 0.8228, 0.0, 0.0, 1.0, 0.8228, 0.0, 0.0, 1.0, 0.2232, 0.3372, 0.0, 1.0, 0.2918, 0.3763, 0.0, 1.0, 0.2502, 0.4735, 0.0, 1.0, 0.2918, 0.3763, 0.0, 1.0, 0.2232, 0.3372, 0.0, 1.0, 0.2918, 0.8632, 0.0, 1.0, 0.2918, 0.8632, 0.0, 1.0, 0.2918, 0.5395, 0.0, 1.0, 0.2918, 0.3763, 0.0, 1.0, 0.2502, 0.4851, 0.0, 1.0, 0.2918, 0.8632, 0.0, 1.0, 0.2232, 0.3372, 0.0, 1.0, 0.2918, 0.5395, 0.0, 1.0, 0.2918, 0.8632, 0.0, 1.0, 0.2918, 0.7991, 0.0, 1.0, 0.2918, 0.4851, 0.0, 1.0, 0.2918, 0.5395, 0.0, 1.0, 0.2918, 0.7991, 0.0, 1.0, 0.2918, 0.7991, 0.0, 1.0, 0.2918, 0.4179, 0.0, 1.0, 0.2918, 0.4851, 0.0, 1.0, 0.2502, 0.4851, 0.0, 1.0, 0.2918, 0.8148, 0.0, 1.0, 0.2918, 0.8632, 0.0, 1.0, 0.2384, 0.5972, 0.0, 1.0, 0.2918, 0.8148, 0.0, 1.0, 0.2502, 0.4851, 0.0, 1.0, 0.2918, 0.8632, 0.0, 1.0, 0.2918, 0.7991, 0.0, 1.0, 0.2918, 0.8632, 0.0, 1.0, 0.2918, 0.8632, 0.0, 1.0, 0.2918, 0.8148, 0.0, 1.0, 0.2918, 0.8632, 0.0, 1.0, 0.2016, 0.5089, 0.0, 1.0, 0.2874, 0.3005, 0.0, 1.0, 0.2384, 0.5972, 0.0, 1.0, 0.2874, 0.3005, 0.0, 1.0, 0.2918, 0.8148, 0.0, 1.0, 0.2384, 0.5972, 0.0, 1.0, 0.2874, 0.3005, 0.0, 1.0, 0.2918, 0.4179, 0.0, 1.0, 0.2918, 0.8148, 0.0, 1.0, 0.2918, 0.4179, 0.0, 1.0, 0.2918, 0.4452, 0.0, 1.0, 0.2918, 0.8148, 0.0, 1.0, 0.2918, 0.8148, 0.0, 1.0, 0.2918, 0.4452, 0.0, 1.0, 0.2918, 0.8632, 0.0, 1.0, 0.2918, 0.4179, 0.0, 1.0, 0.2918, 0.7991, 0.0, 1.0, 0.2918, 0.6867, 0.0, 1.0, 0.2918, 0.8632, 0.0, 1.0, 0.2918, 0.6867, 0.0, 1.0, 0.2918, 0.7991, 0.0, 1.0, 0.2918, 0.6867, 0.0, 1.0, 0.2918, 0.5395, 0.0, 1.0, 0.2918, 0.4179, 0.0, 1.0, 0.2918, 0.8632, 0.0, 1.0, 0.2918, 0.4452, 0.0, 1.0, 0.2918, 0.5583, 0.0, 1.0, 0.2918, 0.6867, 0.0, 1.0, 0.2918, 0.8632, 0.0, 1.0, 0.2918, 0.5583, 0.0, 1.0, 0.2918, 0.1878, 0.0, 1.0, 0.2918, 0.5583, 0.0, 1.0, 0.2918, 0.4452, 0.0, 1.0, 0.2918, 0.1878, 0.0, 1.0, 0.162, 0.1946, 0.0, 1.0, 0.2918, 0.5583, 0.0, 1.0, 0.2918, 0.5395, 0.0, 1.0, 0.2918, 0.6867, 0.0, 1.0, 0.2918, 0.5089, 0.0, 1.0, 0.2918, 0.5583, 0.0, 1.0, 0.2918, 0.5089, 0.0, 1.0, 0.2918, 0.6867, 0.0, 1.0, 0.2918, 0.5089, 0.0, 1.0, 0.2918, 0.7758, 0.0, 1.0, 0.2918, 0.5395, 0.0, 1.0, 0.2918, 0.7758, 0.0, 1.0, 0.2918, 0.5089, 0.0, 1.0, 0.2918, 0.3712, 0.0, 1.0, 0.2918, 0.3916, 0.0, 1.0, 0.2918, 0.5583, 0.0, 1.0, 0.162, 0.1946, 0.0, 1.0, 0.2918, 0.5089, 0.0, 1.0, 0.2918, 0.5583, 0.0, 1.0, 0.2918, 0.3916, 0.0, 1.0, 0.2918, 0.3916, 0.0, 1.0, 0.2918, 0.3712, 0.0, 1.0, 0.2918, 0.5089, 0.0, 1.0, 0.162, 0.6584, 0.0, 1.0, 0.2918, 0.3916, 0.0, 1.0, 0.162, 0.1946, 0.0, 1.0, 0.2918, 0.3712, 0.0, 1.0, 0.2918, 0.3916, 0.0, 1.0, 0.2918, 0.5149, 0.0, 1.0, 0.2918, 0.3916, 0.0, 1.0, 0.162, 0.6584, 0.0, 1.0, 0.2918, 0.5149, 0.0, 1.0])
me_sm_env_nature_cave_floor_trap_02_md.materials.append(mat_mi_env_nature_cave_cavefloor_paintable)
me_sm_env_nature_cave_floor_trap_02_md.use_remesh_fix_poles = True
me_sm_env_nature_cave_floor_trap_02_md.use_remesh_preserve_attributes = False
me_sm_env_nature_cave_floor_trap_02_md.update()

# ---- objects
ob_sm_env_nature_cave_floor_trap_02_mo = bpy.data.objects.new('SM_ENV_NATURE_Cave_Floor_Trap_02.mo', me_sm_env_nature_cave_floor_trap_02_md)

# ---- transforms, parenting, visibility, modifiers, constraints
ob_sm_env_nature_cave_floor_trap_02_mo.location = (0.0, 0.0, 0.0)

# ---- collection membership
scene.collection.objects.link(ob_sm_env_nature_cave_floor_trap_02_mo)

# ---- scene / render settings (as saved in the file)
scene.frame_start = 1; scene.frame_end = 250; scene.frame_set(1)
scene.render.engine = 'BLENDER_EEVEE_NEXT'
scene.cycles.sampling_pattern = 'TABULATED_SOBOL'
scene.cycles.use_light_tree = False
scene.view_settings.view_transform = 'Filmic'
bpy.context.view_layer.update()

# ---- added for rendering (the .blend has no active camera and no usable light): camera, sun
cam_auto = bpy.data.cameras.new('AutoCamera')
cam_auto.lens = 50.0
cam_auto.sensor_width = 36.0
cam_auto.clip_end = 1000.0
ob_auto_camera = bpy.data.objects.new('AutoCamera', cam_auto)
scene.collection.objects.link(ob_auto_camera)
ob_auto_camera.location = (2.33162, -2.73613, 1.86284)
ob_auto_camera.rotation_euler = (1.09748, -7.21219e-08, 0.694738)
scene.camera = ob_auto_camera
light_auto_sun = bpy.data.lights.new('AutoSun', 'SUN')
light_auto_sun.energy = 3.0
light_auto_sun.angle = 0.0523599
ob_auto_sun = bpy.data.objects.new('AutoSun', light_auto_sun)
scene.collection.objects.link(ob_auto_sun)
ob_auto_sun.rotation_euler = (0.872665, 0.174533, 0.523599)
bpy.context.view_layer.update()
